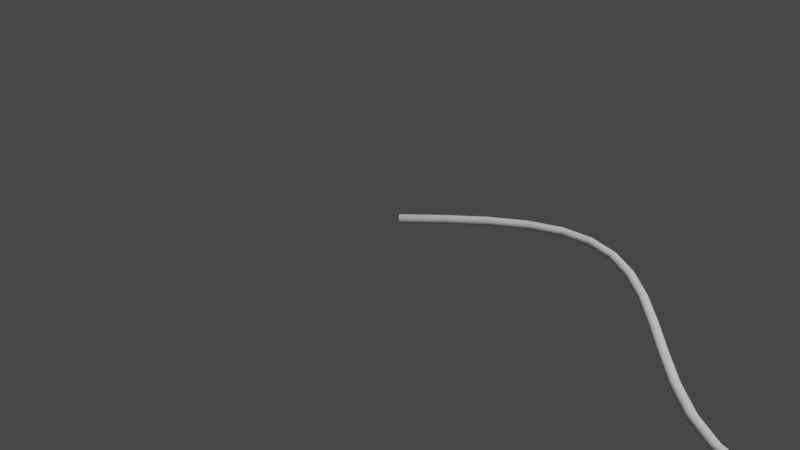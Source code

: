 # Source: sine_cube_99865_bldrexchage.blend  (saved by Blender 2.93.21; exported with 4.5.12 LTS)
import bpy
from mathutils import Matrix  # noqa: F401  (used for matrix-valued properties, if any)

bpy.ops.wm.read_factory_settings(use_empty=True)
scene = bpy.context.scene
scene.name = 'Scene'

# ---- collections
col_collection = bpy.data.collections.new('Collection'); scene.collection.children.link(col_collection)

# ---- world
world_world = bpy.data.worlds.new('World'); scene.world = world_world
world_world.use_nodes = True; world_world.node_tree.nodes.clear()
_N = world_world.node_tree.nodes; _L = world_world.node_tree.links
n0 = _N.new('ShaderNodeOutputWorld'); n0.name = 'World Output'; n0.location = (300, 300)
n1 = _N.new('ShaderNodeBackground'); n1.name = 'Background'; n1.location = (10, 300)
n1.inputs[0].default_value = (0.05088, 0.05088, 0.05088, 1.0)
_L.new(n1.outputs[0], n0.inputs[0])
n0.is_active_output = True
world_world.color = (0.05088, 0.05088, 0.05088)
world_world.use_sun_shadow = False
world_world.sun_shadow_jitter_overblur = 0.0

# ---- cameras
cam_camera = bpy.data.cameras.new('Camera')
cam_camera.clip_end = 100.0
cam_camera.ortho_scale = 7.314

# ---- lights
light_light = bpy.data.lights.new('Light', 'POINT')
light_light.transmission_factor = 0.0
light_light.energy = 1000.0
light_light.shadow_soft_size = 0.1
light_light.shadow_maximum_resolution = 0.006
light_light.use_absolute_resolution = True

# ---- meshes
me_cube = bpy.data.meshes.new('Cube')
me_cube.from_pydata([(-1.0, -1.0, -1.0), (-1.0, -1.0, 1.0), (-1.0, 1.0, -1.0), (-1.0, 1.0, 1.0), (1.0, -1.0, -1.0), (1.0, -1.0, 1.0), (1.0, 1.0, -1.0), (1.0, 1.0, 1.0)], [], [(0, 1, 3, 2), (2, 3, 7, 6), (6, 7, 5, 4), (4, 5, 1, 0), (2, 6, 4, 0), (7, 3, 1, 5)])
_uv = me_cube.uv_layers.new(name='UVMap')
_uv.uv.foreach_set('vector', [0.375, 0.0, 0.625, 0.0, 0.625, 0.25, 0.375, 0.25, 0.375, 0.25, 0.625, 0.25, 0.625, 0.5, 0.375, 0.5, 0.375, 0.5, 0.625, 0.5, 0.625, 0.75, 0.375, 0.75, 0.375, 0.75, 0.625, 0.75, 0.625, 1.0, 0.375, 1.0, 0.125, 0.5, 0.375, 0.5, 0.375, 0.75, 0.125, 0.75, 0.625, 0.5, 0.875, 0.5, 0.875, 0.75, 0.625, 0.75])
me_cube.use_remesh_fix_poles = True
me_cube.use_remesh_preserve_attributes = False
me_cube.update()

# ---- curves / text
cu_curve = bpy.data.curves.new('Curve', 'CURVE')
cu_curve.dimensions = '3D'
_sp = cu_curve.splines.new('BEZIER'); _sp.bezier_points.add(99)
_sp.bezier_points.foreach_set('co', [0.0, 0.0, 0.0, 0.3299, 0.3239, 0.0, 0.6596, 0.6128, 0.0, 0.9892, 0.8356, 0.0, 1.319, 0.9684, 0.0, 1.648, 0.9971, 0.0, 1.976, 0.9189, 0.0, 2.304, 0.7428, 0.0, 2.632, 0.4879, 0.0, 2.959, 0.1818, 0.0, 3.285, -0.1428, 0.0, 3.61, -0.4516, 0.0, 3.935, -0.7124, 0.0, 4.258, -0.8985, 0.0, 4.58, -0.9913, 0.0, 4.901, -0.9822, 0.0, 5.221, -0.8732, 0.0, 5.54, -0.6766, 0.0, 5.857, -0.4132, 0.0, 6.173, -0.11, 0.0, 6.487, 0.2026, 0.0, 6.8, 0.4939, 0.0, 7.111, 0.7362, 0.0, 7.42, 0.9072, 0.0, 7.727, 0.9919, 0.0, 8.032, 0.9842, 0.0, 8.335, 0.8864, 0.0, 8.636, 0.7092, 0.0, 8.935, 0.47, 0.0, 9.232, 0.1914, 0.0, 9.527, -0.1016, 0.0, 9.819, -0.3836, 0.0, 10.11, -0.6313, 0.0, 10.4, -0.825, 0.0, 10.68, -0.9504, 0.0, 10.96, -0.9994, 0.0, 11.24, -0.9703, 0.0, 11.52, -0.8676, 0.0, 11.79, -0.7013, 0.0, 12.06, -0.4855, 0.0, 12.33, -0.2375, 0.0, 12.59, 0.02425, 0.0, 12.85, 0.2813, 0.0, 13.11, 0.5166, 0.0, 13.36, 0.7154, 0.0, 13.61, 0.8665, 0.0, 13.86, 0.9624, 0.0, 14.11, 0.9995, 0.0, 14.35, 0.9781, 0.0, 14.58, 0.902, 0.0, 14.82, 0.7777, 0.0, 15.05, 0.6143, 0.0, 15.27, 0.4221, 0.0, 15.49, 0.2123, 0.0, 15.71, -0.00407, 0.0, 15.93, -0.2164, 0.0, 16.14, -0.4152, 0.0, 16.34, -0.5924, 0.0, 16.54, -0.7419, 0.0, 16.74, -0.8591, 0.0, 16.94, -0.9415, 0.0, 17.12, -0.9881, 0.0, 17.31, -0.9995, 0.0, 17.49, -0.9778, 0.0, 17.67, -0.926, 0.0, 17.84, -0.8479, 0.0, 18.0, -0.7479, 0.0, 18.17, -0.6305, 0.0, 18.33, -0.5005, 0.0, 18.48, -0.3622, 0.0, 18.63, -0.22, 0.0, 18.77, -0.07763, 0.0, 18.91, 0.06165, 0.0, 19.05, 0.1951, 0.0, 19.18, 0.3204, 0.0, 19.3, 0.4361, 0.0, 19.42, 0.5408, 0.0, 19.54, 0.634, 0.0, 19.65, 0.7153, 0.0, 19.75, 0.7848, 0.0, 19.85, 0.843, 0.0, 19.95, 0.8904, 0.0, 20.04, 0.9279, 0.0, 20.12, 0.9563, 0.0, 20.2, 0.9767, 0.0, 20.28, 0.9901, 0.0, 20.35, 0.9975, 0.0, 20.41, 1.0, 0.0, 20.47, 0.9986, 0.0, 20.53, 0.9941, 0.0, 20.58, 0.9875, 0.0, 20.62, 0.9796, 0.0, 20.66, 0.971, 0.0, 20.7, 0.9623, 0.0, 20.72, 0.9541, 0.0, 20.75, 0.9468, 0.0, 20.77, 0.9407, 0.0, 20.78, 0.9362, 0.0, 20.79, 0.9334, 0.0, 20.79, 0.9325, 0.0])
_sp.bezier_points.foreach_set('handle_left', [0.0, 0.0, 0.0, 0.2199, 0.2159, 0.0, 0.5497, 0.5165, 0.0, 0.8794, 0.7613, 0.0, 1.209, 0.9241, 0.0, 1.538, 0.9875, 0.0, 1.867, 0.945, 0.0, 2.195, 0.8015, 0.0, 2.523, 0.5729, 0.0, 2.85, 0.2839, 0.0, 3.176, -0.03456, 0.0, 3.502, -0.3487, 0.0, 3.826, -0.6255, 0.0, 4.15, -0.8365, 0.0, 4.473, -0.9604, 0.0, 4.794, -0.9852, 0.0, 5.115, -0.9096, 0.0, 5.434, -0.7422, 0.0, 5.751, -0.501, 0.0, 6.068, -0.2111, 0.0, 6.382, 0.09839, 0.0, 6.696, 0.3968, 0.0, 7.007, 0.6554, 0.0, 7.317, 0.8502, 0.0, 7.624, 0.9637, 0.0, 7.93, 0.9868, 0.0, 8.234, 0.919, 0.0, 8.536, 0.7682, 0.0, 8.836, 0.5497, 0.0, 9.133, 0.2843, 0.0, 9.428, -0.003903, 0.0, 9.721, -0.2896, 0.0, 10.01, -0.5488, 0.0, 10.3, -0.7604, 0.0, 10.58, -0.9086, 0.0, 10.87, -0.9831, 0.0, 11.15, -0.98, 0.0, 11.42, -0.9018, 0.0, 11.7, -0.7567, 0.0, 11.97, -0.5575, 0.0, 12.24, -0.3202, 0.0, 12.5, -0.06301, 0.0, 12.76, 0.1956, 0.0, 13.02, 0.4381, 0.0, 13.28, 0.6491, 0.0, 13.53, 0.8161, 0.0, 13.78, 0.9304, 0.0, 14.02, 0.9872, 0.0, 14.27, 0.9853, 0.0, 14.5, 0.9274, 0.0, 14.74, 0.8191, 0.0, 14.97, 0.6688, 0.0, 15.2, 0.4862, 0.0, 15.42, 0.2822, 0.0, 15.64, 0.06805, 0.0, 15.85, -0.1456, 0.0, 16.07, -0.3489, 0.0, 16.27, -0.5333, 0.0, 16.48, -0.6921, 0.0, 16.68, -0.8201, 0.0, 16.87, -0.9141, 0.0, 17.06, -0.9726, 0.0, 17.25, -0.9957, 0.0, 17.43, -0.9851, 0.0, 17.61, -0.9433, 0.0, 17.78, -0.874, 0.0, 17.95, -0.7812, 0.0, 18.11, -0.6696, 0.0, 18.27, -0.5438, 0.0, 18.43, -0.4083, 0.0, 18.58, -0.2674, 0.0, 18.72, -0.1251, 0.0, 18.86, 0.01522, 0.0, 19.0, 0.1506, 0.0, 19.13, 0.2787, 0.0, 19.26, 0.3975, 0.0, 19.38, 0.5059, 0.0, 19.5, 0.6029, 0.0, 19.61, 0.6882, 0.0, 19.72, 0.7616, 0.0, 19.82, 0.8236, 0.0, 19.92, 0.8746, 0.0, 20.01, 0.9154, 0.0, 20.1, 0.9468, 0.0, 20.18, 0.9699, 0.0, 20.25, 0.9856, 0.0, 20.33, 0.995, 0.0, 20.39, 0.9991, 0.0, 20.45, 0.999, 0.0, 20.51, 0.9956, 0.0, 20.56, 0.9897, 0.0, 20.61, 0.9822, 0.0, 20.65, 0.9738, 0.0, 20.68, 0.9652, 0.0, 20.72, 0.9568, 0.0, 20.74, 0.9492, 0.0, 20.76, 0.9427, 0.0, 20.78, 0.9377, 0.0, 20.78, 0.9343, 0.0, 20.79, 0.9328, 0.0])
_sp.bezier_points.foreach_set('handle_right', [0.11, 0.108, 0.0, 0.4398, 0.4202, 0.0, 0.7695, 0.6871, 0.0, 1.099, 0.8799, 0.0, 1.428, 0.9779, 0.0, 1.757, 0.971, 0.0, 2.086, 0.8602, 0.0, 2.414, 0.6579, 0.0, 2.741, 0.3859, 0.0, 3.067, 0.07364, 0.0, 3.393, -0.2457, 0.0, 3.718, -0.5385, 0.0, 4.042, -0.7744, 0.0, 4.365, -0.9294, 0.0, 4.687, -0.9883, 0.0, 5.008, -0.9459, 0.0, 5.328, -0.8077, 0.0, 5.646, -0.5888, 0.0, 5.962, -0.3121, 0.0, 6.278, -0.005799, 0.0, 6.591, 0.2997, 0.0, 6.903, 0.5747, 0.0, 7.214, 0.7932, 0.0, 7.522, 0.9354, 0.0, 7.829, 0.9893, 0.0, 8.133, 0.9516, 0.0, 8.436, 0.8273, 0.0, 8.736, 0.6295, 0.0, 9.034, 0.3772, 0.0, 9.33, 0.09377, 0.0, 9.624, -0.1956, 0.0, 9.915, -0.4662, 0.0, 10.2, -0.6959, 0.0, 10.49, -0.8668, 0.0, 10.77, -0.9667, 0.0, 11.05, -0.9897, 0.0, 11.33, -0.9361, 0.0, 11.61, -0.8122, 0.0, 11.88, -0.6294, 0.0, 12.15, -0.4029, 0.0, 12.41, -0.1503, 0.0, 12.68, 0.1099, 0.0, 12.94, 0.3597, 0.0, 13.19, 0.5828, 0.0, 13.45, 0.7658, 0.0, 13.7, 0.8985, 0.0, 13.94, 0.9748, 0.0, 14.19, 0.9924, 0.0, 14.43, 0.9527, 0.0, 14.66, 0.8606, 0.0, 14.89, 0.7233, 0.0, 15.12, 0.5503, 0.0, 15.35, 0.3522, 0.0, 15.57, 0.1402, 0.0, 15.78, -0.07484, 0.0, 16.0, -0.2826, 0.0, 16.2, -0.4743, 0.0, 16.41, -0.6423, 0.0, 16.61, -0.781, 0.0, 16.81, -0.8866, 0.0, 17.0, -0.957, 0.0, 17.19, -0.9919, 0.0, 17.37, -0.9923, 0.0, 17.55, -0.9606, 0.0, 17.72, -0.9, 0.0, 17.89, -0.8146, 0.0, 18.06, -0.7088, 0.0, 18.22, -0.5872, 0.0, 18.38, -0.4544, 0.0, 18.53, -0.3148, 0.0, 18.68, -0.1726, 0.0, 18.82, -0.03121, 0.0, 18.96, 0.1061, 0.0, 19.09, 0.2369, 0.0, 19.22, 0.359, 0.0, 19.34, 0.471, 0.0, 19.46, 0.5718, 0.0, 19.57, 0.6611, 0.0, 19.68, 0.7385, 0.0, 19.79, 0.8042, 0.0, 19.88, 0.8588, 0.0, 19.98, 0.9029, 0.0, 20.07, 0.9374, 0.0, 20.15, 0.9631, 0.0, 20.23, 0.9811, 0.0, 20.3, 0.9925, 0.0, 20.37, 0.9983, 0.0, 20.43, 0.9995, 0.0, 20.49, 0.9971, 0.0, 20.55, 0.9919, 0.0, 20.59, 0.9849, 0.0, 20.64, 0.9767, 0.0, 20.67, 0.9681, 0.0, 20.71, 0.9595, 0.0, 20.73, 0.9516, 0.0, 20.75, 0.9447, 0.0, 20.77, 0.9392, 0.0, 20.78, 0.9353, 0.0, 20.79, 0.9331, 0.0, 20.79, 0.9325, 0.0])
_sp.bezier_points.foreach_set('radius', [0.1, 0.1, 0.1, 0.1, 0.1, 0.1, 0.1, 0.1, 0.1, 0.1, 0.1, 0.1, 0.1, 0.1, 0.1, 0.1, 0.1, 0.1, 0.1, 0.1, 0.1, 0.1, 0.1, 0.1, 0.1, 0.1, 0.1, 0.1, 0.1, 0.1, 0.1, 0.1, 0.1, 0.1, 0.1, 0.1, 0.1, 0.1, 0.1, 0.1, 0.1, 0.1, 0.1, 0.1, 0.1, 0.1, 0.1, 0.1, 0.1, 0.1, 0.1, 0.1, 0.1, 0.1, 0.1, 0.1, 0.1, 0.1, 0.1, 0.1, 0.1, 0.1, 0.1, 0.1, 0.1, 0.1, 0.1, 0.1, 0.1, 0.1, 0.1, 0.1, 0.1, 0.1, 0.1, 0.1, 0.1, 0.1, 0.1, 0.1, 0.1, 0.1, 0.1, 0.1, 0.1, 0.1, 0.1, 0.1, 0.1, 0.1, 0.1, 0.1, 0.1, 0.1, 0.1, 0.1, 0.1, 0.1, 0.1, 0.1])
cu_curve.bevel_resolution = 22
cu_curve.bevel_depth = 0.45
cu_curve.fill_mode = 'FULL'

# ---- objects
ob_light = bpy.data.objects.new('Light', light_light)
ob_camera = bpy.data.objects.new('Camera', cam_camera)
ob_cube = bpy.data.objects.new('Cube', me_cube)
ob_target = bpy.data.objects.new('Target', cu_curve)

# ---- transforms, parenting, visibility, modifiers, constraints
ob_light.location = (4.076, 1.005, 5.904)
ob_light.rotation_euler = (0.6503, 0.05522, 1.866)
ob_light.lock_rotations_4d = False
ob_light.empty_display_type = 'ARROWS'
ob_light.color = (0.0, 0.0, 0.0, 0.0)
ob_light.lineart.crease_threshold = 0.0
ob_camera.location = (7.359, -6.926, 4.958)
ob_camera.rotation_euler = (1.109, 0.0, 0.8149)
ob_camera.lock_rotations_4d = False
ob_camera.empty_display_type = 'ARROWS'
ob_camera.color = (0.0, 0.0, 0.0, 0.0)
ob_camera.display_type = 'WIRE'
ob_camera.lineart.crease_threshold = 0.0
ob_cube.location = (21.0, 0.8367, 0.0)
ob_cube.rotation_euler = (0.0, 0.0, -0.5011)
ob_cube.scale = (0.424, 0.424, 0.424)
ob_target.location = (0.0, 0.0, 0.0)

# ---- collection membership
col_collection.objects.link(ob_light)
col_collection.objects.link(ob_camera)
col_collection.objects.link(ob_cube)
col_collection.objects.link(ob_target)

# ---- scene / render settings (as saved in the file)
scene.camera = ob_camera
scene.frame_start = 1; scene.frame_end = 200; scene.frame_set(105)
scene.render.engine = 'BLENDER_EEVEE_NEXT'
scene.cycles.use_denoising = False
scene.cycles.samples = 128
scene.cycles.sampling_pattern = 'TABULATED_SOBOL'
scene.cycles.use_adaptive_sampling = False
scene.cycles.use_light_tree = False
scene.view_settings.view_transform = 'Filmic'
bpy.context.view_layer.update()
